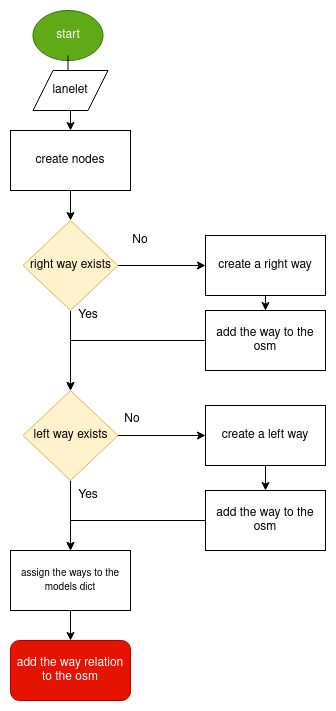

The diagram above was exported from draw.io. Its source (the exported page's mxGraphModel, read from the mxfile embedded in the PNG):
<mxGraphModel dx="1434" dy="822" grid="1" gridSize="10" guides="1" tooltips="1" connect="1" arrows="1" fold="1" page="1" pageScale="1" pageWidth="850" pageHeight="1100" math="0" shadow="0">
  <root>
    <mxCell id="0" />
    <mxCell id="1" parent="0" />
    <mxCell id="UpNW4vDVwv-abcybqyly-2" value="start" style="ellipse;whiteSpace=wrap;html=1;fillColor=#60a917;fontColor=#ffffff;strokeColor=#2D7600;" parent="1" vertex="1">
      <mxGeometry x="317.5" y="10" width="70" height="50" as="geometry" />
    </mxCell>
    <mxCell id="UpNW4vDVwv-abcybqyly-16" value="" style="edgeStyle=orthogonalEdgeStyle;rounded=0;orthogonalLoop=1;jettySize=auto;html=1;fontFamily=Helvetica;fontSize=12;" parent="1" target="UpNW4vDVwv-abcybqyly-6" edge="1">
      <mxGeometry relative="1" as="geometry">
        <mxPoint x="352.5" y="55" as="sourcePoint" />
      </mxGeometry>
    </mxCell>
    <mxCell id="UpNW4vDVwv-abcybqyly-4" value="&lt;div&gt;&lt;br&gt;&lt;/div&gt;&lt;div&gt;&lt;br&gt;&lt;/div&gt;" style="shape=parallelogram;perimeter=parallelogramPerimeter;whiteSpace=wrap;html=1;fixedSize=1;fontFamily=Helvetica;" parent="1" vertex="1">
      <mxGeometry x="317.5" y="70" width="75" height="40" as="geometry" />
    </mxCell>
    <mxCell id="UpNW4vDVwv-abcybqyly-5" value="&lt;div&gt;lanelet&lt;/div&gt;" style="text;html=1;strokeColor=none;fillColor=none;align=center;verticalAlign=middle;whiteSpace=wrap;rounded=0;fontFamily=Helvetica;" parent="1" vertex="1">
      <mxGeometry x="325" y="75" width="60" height="30" as="geometry" />
    </mxCell>
    <mxCell id="UpNW4vDVwv-abcybqyly-17" value="" style="edgeStyle=orthogonalEdgeStyle;rounded=0;orthogonalLoop=1;jettySize=auto;html=1;fontFamily=Helvetica;fontSize=12;" parent="1" source="UpNW4vDVwv-abcybqyly-6" target="UpNW4vDVwv-abcybqyly-8" edge="1">
      <mxGeometry relative="1" as="geometry" />
    </mxCell>
    <mxCell id="UpNW4vDVwv-abcybqyly-6" value="&lt;div&gt;create nodes&lt;/div&gt;" style="rounded=0;whiteSpace=wrap;html=1;fontFamily=Helvetica;" parent="1" vertex="1">
      <mxGeometry x="295" y="130" width="120" height="60" as="geometry" />
    </mxCell>
    <mxCell id="UpNW4vDVwv-abcybqyly-18" value="" style="edgeStyle=orthogonalEdgeStyle;rounded=0;orthogonalLoop=1;jettySize=auto;html=1;fontFamily=Helvetica;fontSize=12;" parent="1" source="UpNW4vDVwv-abcybqyly-8" target="UpNW4vDVwv-abcybqyly-13" edge="1">
      <mxGeometry relative="1" as="geometry" />
    </mxCell>
    <mxCell id="UpNW4vDVwv-abcybqyly-19" value="" style="edgeStyle=orthogonalEdgeStyle;rounded=0;orthogonalLoop=1;jettySize=auto;html=1;fontFamily=Helvetica;fontSize=12;" parent="1" source="UpNW4vDVwv-abcybqyly-8" target="UpNW4vDVwv-abcybqyly-9" edge="1">
      <mxGeometry relative="1" as="geometry" />
    </mxCell>
    <mxCell id="UpNW4vDVwv-abcybqyly-8" value="right way exists" style="rhombus;whiteSpace=wrap;html=1;fontFamily=Helvetica;fillColor=#fff2cc;strokeColor=#d6b656;" parent="1" vertex="1">
      <mxGeometry x="307.5" y="220" width="95" height="90" as="geometry" />
    </mxCell>
    <mxCell id="UpNW4vDVwv-abcybqyly-21" style="edgeStyle=orthogonalEdgeStyle;rounded=0;orthogonalLoop=1;jettySize=auto;html=1;fontFamily=Helvetica;fontSize=12;entryX=0;entryY=0.5;entryDx=0;entryDy=0;" parent="1" source="UpNW4vDVwv-abcybqyly-9" target="UpNW4vDVwv-abcybqyly-34" edge="1">
      <mxGeometry relative="1" as="geometry">
        <mxPoint x="450" y="435" as="targetPoint" />
      </mxGeometry>
    </mxCell>
    <mxCell id="UpNW4vDVwv-abcybqyly-25" value="" style="edgeStyle=orthogonalEdgeStyle;rounded=0;orthogonalLoop=1;jettySize=auto;html=1;fontFamily=Helvetica;fontSize=12;" parent="1" source="UpNW4vDVwv-abcybqyly-9" target="UpNW4vDVwv-abcybqyly-11" edge="1">
      <mxGeometry relative="1" as="geometry" />
    </mxCell>
    <mxCell id="UpNW4vDVwv-abcybqyly-9" value="left way exists" style="rhombus;whiteSpace=wrap;html=1;fontFamily=Helvetica;fillColor=#fff2cc;strokeColor=#d6b656;" parent="1" vertex="1">
      <mxGeometry x="307.5" y="390" width="95" height="90" as="geometry" />
    </mxCell>
    <mxCell id="UpNW4vDVwv-abcybqyly-30" style="edgeStyle=orthogonalEdgeStyle;rounded=0;orthogonalLoop=1;jettySize=auto;html=1;fontFamily=Helvetica;fontSize=12;" parent="1" source="UpNW4vDVwv-abcybqyly-11" edge="1">
      <mxGeometry relative="1" as="geometry">
        <mxPoint x="355" y="640" as="targetPoint" />
      </mxGeometry>
    </mxCell>
    <mxCell id="UpNW4vDVwv-abcybqyly-11" value="&lt;font style=&quot;font-size: 10px;&quot;&gt;assign the ways to the models dict&lt;/font&gt;" style="rounded=0;whiteSpace=wrap;html=1;fontFamily=Helvetica;" parent="1" vertex="1">
      <mxGeometry x="295" y="550" width="120" height="60" as="geometry" />
    </mxCell>
    <mxCell id="UpNW4vDVwv-abcybqyly-27" value="" style="edgeStyle=orthogonalEdgeStyle;rounded=0;orthogonalLoop=1;jettySize=auto;html=1;fontFamily=Helvetica;fontSize=12;" parent="1" source="UpNW4vDVwv-abcybqyly-13" target="UpNW4vDVwv-abcybqyly-14" edge="1">
      <mxGeometry relative="1" as="geometry" />
    </mxCell>
    <mxCell id="UpNW4vDVwv-abcybqyly-13" value="create a right way" style="rounded=0;whiteSpace=wrap;html=1;fontFamily=Helvetica;" parent="1" vertex="1">
      <mxGeometry x="490" y="235" width="120" height="60" as="geometry" />
    </mxCell>
    <mxCell id="UpNW4vDVwv-abcybqyly-32" style="edgeStyle=orthogonalEdgeStyle;rounded=0;orthogonalLoop=1;jettySize=auto;html=1;fontFamily=Helvetica;fontSize=12;" parent="1" source="UpNW4vDVwv-abcybqyly-14" target="UpNW4vDVwv-abcybqyly-9" edge="1">
      <mxGeometry relative="1" as="geometry" />
    </mxCell>
    <mxCell id="UpNW4vDVwv-abcybqyly-14" value="add the way to the osm" style="rounded=0;whiteSpace=wrap;html=1;fontFamily=Helvetica;" parent="1" vertex="1">
      <mxGeometry x="490" y="310" width="120" height="60" as="geometry" />
    </mxCell>
    <mxCell id="UpNW4vDVwv-abcybqyly-22" value="&lt;div&gt;No&lt;/div&gt;" style="text;html=1;strokeColor=none;fillColor=none;align=center;verticalAlign=middle;whiteSpace=wrap;rounded=0;fontFamily=Helvetica;fontSize=12;" parent="1" vertex="1">
      <mxGeometry x="395" y="225" width="60" height="30" as="geometry" />
    </mxCell>
    <mxCell id="UpNW4vDVwv-abcybqyly-23" value="&lt;div&gt;No&lt;/div&gt;" style="text;html=1;strokeColor=none;fillColor=none;align=center;verticalAlign=middle;whiteSpace=wrap;rounded=0;fontFamily=Helvetica;fontSize=12;" parent="1" vertex="1">
      <mxGeometry x="402.5" y="407.5" width="27.5" height="22.5" as="geometry" />
    </mxCell>
    <mxCell id="UpNW4vDVwv-abcybqyly-24" value="&lt;div&gt;Yes&lt;/div&gt;" style="text;html=1;strokeColor=none;fillColor=none;align=center;verticalAlign=middle;whiteSpace=wrap;rounded=0;fontFamily=Helvetica;fontSize=12;" parent="1" vertex="1">
      <mxGeometry x="342.5" y="300" width="60" height="30" as="geometry" />
    </mxCell>
    <mxCell id="UpNW4vDVwv-abcybqyly-26" value="&lt;div&gt;Yes&lt;/div&gt;" style="text;html=1;strokeColor=none;fillColor=none;align=center;verticalAlign=middle;whiteSpace=wrap;rounded=0;fontFamily=Helvetica;fontSize=12;" parent="1" vertex="1">
      <mxGeometry x="342.5" y="480" width="60" height="30" as="geometry" />
    </mxCell>
    <mxCell id="UpNW4vDVwv-abcybqyly-38" style="edgeStyle=orthogonalEdgeStyle;rounded=0;orthogonalLoop=1;jettySize=auto;html=1;exitX=0.5;exitY=1;exitDx=0;exitDy=0;fontFamily=Helvetica;fontSize=12;" parent="1" source="UpNW4vDVwv-abcybqyly-34" target="UpNW4vDVwv-abcybqyly-35" edge="1">
      <mxGeometry relative="1" as="geometry" />
    </mxCell>
    <mxCell id="UpNW4vDVwv-abcybqyly-34" value="&lt;div&gt;create a left way&lt;/div&gt;" style="rounded=0;whiteSpace=wrap;html=1;fontFamily=Helvetica;" parent="1" vertex="1">
      <mxGeometry x="490" y="405" width="120" height="60" as="geometry" />
    </mxCell>
    <mxCell id="UpNW4vDVwv-abcybqyly-39" style="edgeStyle=orthogonalEdgeStyle;rounded=0;orthogonalLoop=1;jettySize=auto;html=1;exitX=0;exitY=0.5;exitDx=0;exitDy=0;entryX=0.5;entryY=0;entryDx=0;entryDy=0;fontFamily=Helvetica;fontSize=12;" parent="1" source="UpNW4vDVwv-abcybqyly-35" target="UpNW4vDVwv-abcybqyly-11" edge="1">
      <mxGeometry relative="1" as="geometry" />
    </mxCell>
    <mxCell id="UpNW4vDVwv-abcybqyly-35" value="add the way to the osm" style="rounded=0;whiteSpace=wrap;html=1;fontFamily=Helvetica;" parent="1" vertex="1">
      <mxGeometry x="490" y="490" width="120" height="60" as="geometry" />
    </mxCell>
    <mxCell id="MK1FCdGPkbJrVTNvWNcg-1" value="&lt;font style=&quot;font-size: 12px;&quot;&gt;add the way relation to the osm&lt;/font&gt;" style="rounded=1;whiteSpace=wrap;html=1;fillColor=#e51400;fontColor=#ffffff;strokeColor=#B20000;" vertex="1" parent="1">
      <mxGeometry x="295" y="640" width="120" height="60" as="geometry" />
    </mxCell>
  </root>
</mxGraphModel>